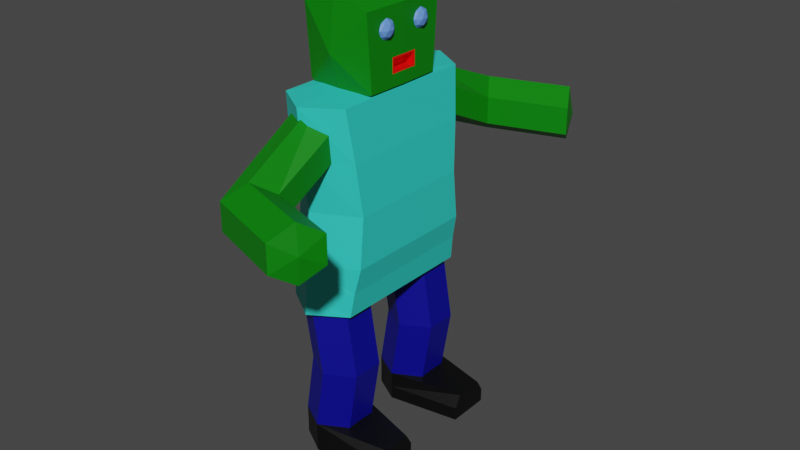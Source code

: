 # Source: enemy_1.blend  (saved by Blender 3.3.6; exported with 4.5.12 LTS)
import bpy
from mathutils import Matrix  # noqa: F401  (used for matrix-valued properties, if any)

bpy.ops.wm.read_factory_settings(use_empty=True)
scene = bpy.context.scene
scene.name = 'Scene'

# ---- collections
col_collection = bpy.data.collections.new('Collection'); scene.collection.children.link(col_collection)
col_legs = bpy.data.collections.new('legs'); scene.collection.children.link(col_legs)
col_torso_arms = bpy.data.collections.new('torso/arms'); scene.collection.children.link(col_torso_arms)

# ---- materials (node trees are filled in below, after node groups)
mat_material_001 = bpy.data.materials.new('Material.001')
mat_material_001.use_transparent_shadow = False
mat_material_004 = bpy.data.materials.new('Material.004')
mat_material_004.use_transparent_shadow = False
mat_material_009 = bpy.data.materials.new('Material.009')
mat_material_009.use_transparent_shadow = False
mat_material_010 = bpy.data.materials.new('Material.010')
mat_material_010.use_transparent_shadow = False
mat_material_005 = bpy.data.materials.new('Material.005')
mat_material_005.use_transparent_shadow = False
mat_material_006 = bpy.data.materials.new('Material.006')
mat_material_006.use_transparent_shadow = False
mat_material_007 = bpy.data.materials.new('Material.007')
mat_material_007.use_transparent_shadow = False
mat_material_008 = bpy.data.materials.new('Material.008')
mat_material_008.use_transparent_shadow = False
mat_material_003 = bpy.data.materials.new('Material.003')
mat_material_003.use_transparent_shadow = False
mat_material_011 = bpy.data.materials.new('Material.011')
mat_material_011.use_transparent_shadow = False

# ---- material node trees
mat_material_001.use_nodes = True; mat_material_001.node_tree.nodes.clear()
_N = mat_material_001.node_tree.nodes; _L = mat_material_001.node_tree.links
n0 = _N.new('ShaderNodeBsdfPrincipled'); n0.name = 'Principled BSDF'; n0.location = (10, 300)
n0.distribution = 'GGX'
n0.subsurface_method = 'RANDOM_WALK_SKIN'
n0.inputs[0].default_value = (0.0, 0.2159, 0.0, 1.0)
n0.inputs[3].default_value = 1.45
n0.inputs[27].default_value = (0.0, 0.0, 0.0, 1.0)
n0.inputs[28].default_value = 1.0
n1 = _N.new('ShaderNodeOutputMaterial'); n1.name = 'Material Output'; n1.location = (300, 300)
_L.new(n0.outputs[0], n1.inputs[0])
n1.is_active_output = True
mat_material_004.use_nodes = True; mat_material_004.node_tree.nodes.clear()
_N = mat_material_004.node_tree.nodes; _L = mat_material_004.node_tree.links
n0 = _N.new('ShaderNodeBsdfPrincipled'); n0.name = 'Principled BSDF'; n0.location = (10, 300)
n0.distribution = 'GGX'
n0.subsurface_method = 'RANDOM_WALK_SKIN'
n0.inputs[0].default_value = (1.0, 0.0, 0.0, 1.0)
n0.inputs[3].default_value = 1.45
n0.inputs[27].default_value = (0.0, 0.0, 0.0, 1.0)
n0.inputs[28].default_value = 1.0
n1 = _N.new('ShaderNodeOutputMaterial'); n1.name = 'Material Output'; n1.location = (300, 300)
_L.new(n0.outputs[0], n1.inputs[0])
n1.is_active_output = True
mat_material_009.use_nodes = True; mat_material_009.node_tree.nodes.clear()
_N = mat_material_009.node_tree.nodes; _L = mat_material_009.node_tree.links
n0 = _N.new('ShaderNodeBsdfPrincipled'); n0.name = 'Principled BSDF'; n0.location = (10, 300)
n0.distribution = 'GGX'
n0.subsurface_method = 'RANDOM_WALK_SKIN'
n0.inputs[0].default_value = (0.0, 0.0, 0.0, 1.0)
n0.inputs[3].default_value = 1.45
n0.inputs[27].default_value = (0.0, 0.0, 0.0, 1.0)
n0.inputs[28].default_value = 1.0
n1 = _N.new('ShaderNodeOutputMaterial'); n1.name = 'Material Output'; n1.location = (300, 300)
_L.new(n0.outputs[0], n1.inputs[0])
n1.is_active_output = True
mat_material_010.use_nodes = True; mat_material_010.node_tree.nodes.clear()
_N = mat_material_010.node_tree.nodes; _L = mat_material_010.node_tree.links
n0 = _N.new('ShaderNodeBsdfPrincipled'); n0.name = 'Principled BSDF'; n0.location = (10, 300)
n0.distribution = 'GGX'
n0.subsurface_method = 'RANDOM_WALK_SKIN'
n0.inputs[0].default_value = (0.0, 0.0, 0.0, 1.0)
n0.inputs[3].default_value = 1.45
n0.inputs[27].default_value = (0.0, 0.0, 0.0, 1.0)
n0.inputs[28].default_value = 1.0
n1 = _N.new('ShaderNodeOutputMaterial'); n1.name = 'Material Output'; n1.location = (300, 300)
_L.new(n0.outputs[0], n1.inputs[0])
n1.is_active_output = True
mat_material_005.use_nodes = True; mat_material_005.node_tree.nodes.clear()
_N = mat_material_005.node_tree.nodes; _L = mat_material_005.node_tree.links
n0 = _N.new('ShaderNodeBsdfPrincipled'); n0.name = 'Principled BSDF'; n0.location = (10, 300)
n0.distribution = 'GGX'
n0.subsurface_method = 'RANDOM_WALK_SKIN'
n0.inputs[0].default_value = (0.0, 0.0, 0.2582, 1.0)
n0.inputs[3].default_value = 1.45
n0.inputs[27].default_value = (0.0, 0.0, 0.0, 1.0)
n0.inputs[28].default_value = 1.0
n1 = _N.new('ShaderNodeOutputMaterial'); n1.name = 'Material Output'; n1.location = (300, 300)
_L.new(n0.outputs[0], n1.inputs[0])
n1.is_active_output = True
mat_material_006.use_nodes = True; mat_material_006.node_tree.nodes.clear()
_N = mat_material_006.node_tree.nodes; _L = mat_material_006.node_tree.links
n0 = _N.new('ShaderNodeBsdfPrincipled'); n0.name = 'Principled BSDF'; n0.location = (10, 300)
n0.distribution = 'GGX'
n0.subsurface_method = 'RANDOM_WALK_SKIN'
n0.inputs[0].default_value = (0.0, 0.0, 0.2582, 1.0)
n0.inputs[3].default_value = 1.45
n0.inputs[27].default_value = (0.0, 0.0, 0.0, 1.0)
n0.inputs[28].default_value = 1.0
n1 = _N.new('ShaderNodeOutputMaterial'); n1.name = 'Material Output'; n1.location = (300, 300)
_L.new(n0.outputs[0], n1.inputs[0])
n1.is_active_output = True
mat_material_007.use_nodes = True; mat_material_007.node_tree.nodes.clear()
_N = mat_material_007.node_tree.nodes; _L = mat_material_007.node_tree.links
n0 = _N.new('ShaderNodeBsdfPrincipled'); n0.name = 'Principled BSDF'; n0.location = (10, 300)
n0.distribution = 'GGX'
n0.subsurface_method = 'RANDOM_WALK_SKIN'
n0.inputs[0].default_value = (0.1274, 0.3005, 0.8469, 1.0)
n0.inputs[3].default_value = 1.45
n0.inputs[27].default_value = (0.0, 0.0, 0.0, 1.0)
n0.inputs[28].default_value = 1.0
n1 = _N.new('ShaderNodeOutputMaterial'); n1.name = 'Material Output'; n1.location = (300, 300)
_L.new(n0.outputs[0], n1.inputs[0])
n1.is_active_output = True
mat_material_008.use_nodes = True; mat_material_008.node_tree.nodes.clear()
_N = mat_material_008.node_tree.nodes; _L = mat_material_008.node_tree.links
n0 = _N.new('ShaderNodeBsdfPrincipled'); n0.name = 'Principled BSDF'; n0.location = (10, 300)
n0.distribution = 'GGX'
n0.subsurface_method = 'RANDOM_WALK_SKIN'
n0.inputs[0].default_value = (0.1274, 0.3005, 0.8469, 1.0)
n0.inputs[3].default_value = 1.45
n0.inputs[27].default_value = (0.0, 0.0, 0.0, 1.0)
n0.inputs[28].default_value = 1.0
n1 = _N.new('ShaderNodeOutputMaterial'); n1.name = 'Material Output'; n1.location = (300, 300)
_L.new(n0.outputs[0], n1.inputs[0])
n1.is_active_output = True
mat_material_003.use_nodes = True; mat_material_003.node_tree.nodes.clear()
_N = mat_material_003.node_tree.nodes; _L = mat_material_003.node_tree.links
n0 = _N.new('ShaderNodeBsdfPrincipled'); n0.name = 'Principled BSDF'; n0.location = (10, 300)
n0.distribution = 'GGX'
n0.subsurface_method = 'RANDOM_WALK_SKIN'
n0.inputs[0].default_value = (0.0, 0.2159, 0.0, 1.0)
n0.inputs[3].default_value = 1.45
n0.inputs[27].default_value = (0.0, 0.0, 0.0, 1.0)
n0.inputs[28].default_value = 1.0
n1 = _N.new('ShaderNodeOutputMaterial'); n1.name = 'Material Output'; n1.location = (300, 300)
_L.new(n0.outputs[0], n1.inputs[0])
n1.is_active_output = True
mat_material_011.use_nodes = True; mat_material_011.node_tree.nodes.clear()
_N = mat_material_011.node_tree.nodes; _L = mat_material_011.node_tree.links
n0 = _N.new('ShaderNodeBsdfPrincipled'); n0.name = 'Principled BSDF'; n0.location = (10, 300)
n0.distribution = 'GGX'
n0.subsurface_method = 'RANDOM_WALK_SKIN'
n0.inputs[0].default_value = (0.02956, 0.6654, 0.5776, 1.0)
n0.inputs[3].default_value = 1.45
n0.inputs[27].default_value = (0.0, 0.0, 0.0, 1.0)
n0.inputs[28].default_value = 1.0
n1 = _N.new('ShaderNodeOutputMaterial'); n1.name = 'Material Output'; n1.location = (300, 300)
_L.new(n0.outputs[0], n1.inputs[0])
n1.is_active_output = True

# ---- world
world_world = bpy.data.worlds.new('World'); scene.world = world_world
world_world.use_nodes = True; world_world.node_tree.nodes.clear()
_N = world_world.node_tree.nodes; _L = world_world.node_tree.links
n0 = _N.new('ShaderNodeOutputWorld'); n0.name = 'World Output'; n0.location = (300, 300)
n1 = _N.new('ShaderNodeBackground'); n1.name = 'Background'; n1.location = (10, 300)
n1.inputs[0].default_value = (0.05088, 0.05088, 0.05088, 1.0)
_L.new(n1.outputs[0], n0.inputs[0])
n0.is_active_output = True
world_world.color = (0.05088, 0.05088, 0.05088)
world_world.use_sun_shadow = False
world_world.sun_shadow_jitter_overblur = 0.0

# ---- meshes
me_sphere_007 = bpy.data.meshes.new('Sphere.007')
me_sphere_007.from_pydata([(0.0, 0.5518, -0.1495), (0.5301, 0.2686, 0.75), (0.75, 0.433, 2.636), (0.5301, 0.06861, 0.75), (0.75, 0.433, -0.1495), (0.5301, 0.2686, 1.75), (0.75, -0.5476, 2.815), (0.5301, 0.06861, 1.75), (0.75, -0.5476, -0.3321), (-1.49e-07, -0.7455, 2.815), (-1.49e-07, -0.7455, -0.3321), (0.0, 4.768e-07, -0.5994), (0.0, 4.768e-07, 3.012), (-0.75, -0.5476, 2.815), (-0.75, -0.5476, -0.3321), (-0.75, 0.433, 2.636), (-0.75, 0.433, -0.1495), (2.682e-07, 0.5518, 2.636), (0.7659, 0.433, 1.22), (0.7659, -0.5476, 1.22), (0.01593, -0.7455, 1.22), (-0.7341, -0.5476, 1.22), (-0.7341, 0.433, 1.22), (0.01593, 0.5518, 1.22), (0.7603, 0.2686, 1.75), (0.7659, 0.06861, 1.22), (0.7606, 0.06861, 1.75), (0.7659, 0.2686, 1.22), (0.7605, 0.06861, 0.75), (0.7605, 0.2686, 0.75)], [], [(11, 0, 4), (23, 17, 2, 18), (17, 12, 2), (11, 4, 8), (18, 2, 6, 19, 25, 26, 24, 27), (2, 12, 6), (11, 8, 10), (19, 6, 9, 20), (6, 12, 9), (11, 10, 14), (20, 9, 13, 21), (9, 12, 13), (11, 14, 16), (21, 13, 15, 22), (13, 12, 15), (11, 16, 0), (22, 15, 17, 23), (15, 12, 17), (16, 22, 23, 0), (14, 21, 22, 16), (10, 20, 21, 14), (8, 19, 20, 10), (25, 19, 8, 4, 18, 27, 29, 28), (0, 23, 18, 4), (1, 5, 7, 3), (26, 7, 5, 24), (29, 1, 3, 28), (24, 5, 1, 29, 27), (3, 7, 26, 25, 28)])
_uv = me_sphere_007.uv_layers.new(name='UVMap')
_uv.uv.foreach_set('vector', [0.5833, 0.0, 0.6667, 0.3333, 0.5, 0.3333, 0.6667, 0.5, 0.6667, 0.6667, 0.5, 0.6667, 0.5, 0.5, 0.6667, 0.6667, 0.5833, 1.0, 0.5, 0.6667, 0.4167, 0.0, 0.5, 0.3333, 0.3333, 0.3333, 0.5, 0.5, 0.5, 0.6667, 0.3333, 0.6667, 0.3333, 0.5, 0.4381, 0.5, 0.4381, 0.5597, 0.4721, 0.5611, 0.4721, 0.5, 0.5, 0.6667, 0.4167, 1.0, 0.3333, 0.6667, 0.25, 0.0, 0.3333, 0.3333, 0.1667, 0.3333, 0.3333, 0.5, 0.3333, 0.6667, 0.1667, 0.6667, 0.1667, 0.5, 0.3333, 0.6667, 0.25, 1.0, 0.1667, 0.6667, 0.08333, 0.0, 0.1667, 0.3333, 0.0, 0.3333, 0.1667, 0.5, 0.1667, 0.6667, 0.0, 0.6667, 0.0, 0.5, 0.1667, 0.6667, 0.08333, 1.0, 0.0, 0.6667, 0.9167, 0.0, 1.0, 0.3333, 0.8333, 0.3333, 1.0, 0.5, 1.0, 0.6667, 0.8333, 0.6667, 0.8333, 0.5, 1.0, 0.6667, 0.9167, 1.0, 0.8333, 0.6667, 0.75, 0.0, 0.8333, 0.3333, 0.6667, 0.3333, 0.8333, 0.5, 0.8333, 0.6667, 0.6667, 0.6667, 0.6667, 0.5, 0.8333, 0.6667, 0.75, 1.0, 0.6667, 0.6667, 0.8333, 0.3333, 0.8333, 0.5, 0.6667, 0.5, 0.6667, 0.3333, 1.0, 0.3333, 1.0, 0.5, 0.8333, 0.5, 0.8333, 0.3333, 0.1667, 0.3333, 0.1667, 0.5, 0.0, 0.5, 0.0, 0.3333, 0.3333, 0.3333, 0.3333, 0.5, 0.1667, 0.5, 0.1667, 0.3333, 0.4381, 0.5, 0.3333, 0.5, 0.3333, 0.3333, 0.5, 0.3333, 0.5, 0.5, 0.4721, 0.5, 0.4721, 0.4441, 0.4381, 0.4455, 0.6667, 0.3333, 0.6667, 0.5, 0.5, 0.5, 0.5, 0.3333, 0.375, 0.0, 0.375, 0.25, 0.625, 0.25, 0.625, 0.0, 0.375, 0.3401, 0.375, 0.25, 0.375, 0.25, 0.375, 0.3399, 0.375, 0.91, 0.375, 1.0, 0.375, 1.0, 0.375, 0.91, 0.2149, 0.5, 0.125, 0.75, 0.125, 0.75, 0.215, 0.5, 0.2171, 0.5, 0.875, 0.5, 0.875, 0.5, 0.7849, 0.5, 0.7829, 0.5, 0.785, 0.5])
me_sphere_007.materials.append(mat_material_001)
me_sphere_007.update()
me_cube = bpy.data.meshes.new('Cube')
me_cube.from_pydata([(-1.0, -1.0, -1.0), (-0.3531, -0.875, -0.7491), (-1.0, -1.0, 1.0), (-0.3531, -0.875, 0.7509), (-1.0, 1.0, -1.0), (-0.3531, 0.875, -0.7491), (-1.0, 1.0, 1.0), (-0.3531, 0.875, 0.7509), (1.0, -1.0, -1.0), (1.0, -1.0, 1.0), (1.0, 1.0, -1.0), (1.0, 1.0, 1.0), (1.0, 0.875, -0.7491), (1.0, 0.875, 0.7509), (1.0, -0.875, -0.7491), (1.0, -0.875, 0.7509)], [], [(0, 2, 6, 4), (4, 6, 11, 10), (13, 11, 9, 15), (9, 8, 10, 11, 13, 12, 14, 15), (8, 9, 2, 0), (4, 10, 8, 0), (11, 6, 2, 9), (1, 5, 7, 3), (13, 7, 5, 12), (14, 1, 3, 15), (5, 1, 14, 12), (3, 7, 13, 15)])
_uv = me_cube.uv_layers.new(name='UVMap')
_uv.uv.foreach_set('vector', [0.375, 0.0, 0.625, 0.0, 0.625, 0.25, 0.375, 0.25, 0.375, 0.25, 0.625, 0.25, 0.625, 0.5, 0.375, 0.5, 0.5939, 0.5156, 0.625, 0.5, 0.625, 0.75, 0.5939, 0.7344, 0.625, 0.75, 0.375, 0.75, 0.375, 0.5, 0.625, 0.5, 0.5939, 0.5156, 0.4064, 0.5156, 0.4064, 0.7344, 0.5939, 0.7344, 0.375, 0.75, 0.625, 0.75, 0.625, 1.0, 0.375, 1.0, 0.125, 0.5, 0.375, 0.5, 0.375, 0.75, 0.125, 0.75, 0.625, 0.5, 0.875, 0.5, 0.875, 0.75, 0.625, 0.75, 0.375, 0.0, 0.375, 0.25, 0.625, 0.25, 0.625, 0.0, 0.625, 0.4755, 0.625, 0.25, 0.375, 0.25, 0.375, 0.4755, 0.375, 0.7745, 0.375, 1.0, 0.625, 1.0, 0.625, 0.7745, 0.125, 0.5, 0.125, 0.75, 0.3505, 0.75, 0.3505, 0.5, 0.875, 0.75, 0.875, 0.5, 0.6495, 0.5, 0.6495, 0.75])
me_cube.materials.append(mat_material_004)
me_cube.update()
me_sphere_001 = bpy.data.meshes.new('Sphere.001')
me_sphere_001.from_pydata([(0.0, 0.866, 2.342), (2.007, 0.3512, 3.055), (2.007, 0.5402, 2.342), (2.007, -0.4429, 3.061), (2.007, -0.6377, 2.342), (-1.49e-07, -0.866, 3.163), (-1.49e-07, -0.866, 2.342), (0.0, 0.0, 2.243), (0.0, 0.0, 3.236), (-0.75, -0.433, 3.163), (-0.75, -0.433, 2.342), (-0.75, 0.433, 3.163), (-0.75, 0.433, 2.342), (2.682e-07, 0.866, 3.163), (2.012, 0.5402, 2.718), (2.012, -0.6377, 2.718), (0.005251, -0.866, 2.718), (-0.7447, -0.433, 2.718), (-0.7447, 0.433, 2.942), (0.005251, 0.866, 2.718)], [], [(7, 0, 2), (19, 13, 1, 14), (13, 8, 1), (7, 2, 4), (14, 1, 3, 15), (1, 8, 3), (7, 4, 6), (15, 3, 5, 16), (3, 8, 5), (7, 6, 10), (16, 5, 9, 17), (5, 8, 9), (7, 10, 12), (17, 9, 11, 18), (9, 8, 11), (7, 12, 0), (18, 11, 13, 19), (11, 8, 13), (12, 18, 19, 0), (10, 17, 18, 12), (6, 16, 17, 10), (4, 15, 16, 6), (2, 14, 15, 4), (0, 19, 14, 2)])
_uv = me_sphere_001.uv_layers.new(name='UVMap')
_uv.uv.foreach_set('vector', [0.5833, 0.0, 0.6667, 0.3333, 0.5, 0.3333, 0.6667, 0.5, 0.6667, 0.6667, 0.5, 0.6667, 0.5, 0.5, 0.6667, 0.6667, 0.5833, 1.0, 0.5, 0.6667, 0.4167, 0.0, 0.5, 0.3333, 0.3333, 0.3333, 0.5, 0.5, 0.5, 0.6667, 0.3333, 0.6667, 0.3333, 0.5, 0.5, 0.6667, 0.4167, 1.0, 0.3333, 0.6667, 0.25, 0.0, 0.3333, 0.3333, 0.1667, 0.3333, 0.3333, 0.5, 0.3333, 0.6667, 0.1667, 0.6667, 0.1667, 0.5, 0.3333, 0.6667, 0.25, 1.0, 0.1667, 0.6667, 0.08333, 0.0, 0.1667, 0.3333, 0.0, 0.3333, 0.1667, 0.5, 0.1667, 0.6667, 0.0, 0.6667, 0.0, 0.5, 0.1667, 0.6667, 0.08333, 1.0, 0.0, 0.6667, 0.9167, 0.0, 1.0, 0.3333, 0.8333, 0.3333, 1.0, 0.5, 1.0, 0.6667, 0.8333, 0.6667, 0.8333, 0.5, 1.0, 0.6667, 0.9167, 1.0, 0.8333, 0.6667, 0.75, 0.0, 0.8333, 0.3333, 0.6667, 0.3333, 0.8333, 0.5, 0.8333, 0.6667, 0.6667, 0.6667, 0.6667, 0.5, 0.8333, 0.6667, 0.75, 1.0, 0.6667, 0.6667, 0.8333, 0.3333, 0.8333, 0.5, 0.6667, 0.5, 0.6667, 0.3333, 1.0, 0.3333, 1.0, 0.5, 0.8333, 0.5, 0.8333, 0.3333, 0.1667, 0.3333, 0.1667, 0.5, 0.0, 0.5, 0.0, 0.3333, 0.3333, 0.3333, 0.3333, 0.5, 0.1667, 0.5, 0.1667, 0.3333, 0.5, 0.3333, 0.5, 0.5, 0.3333, 0.5, 0.3333, 0.3333, 0.6667, 0.3333, 0.6667, 0.5, 0.5, 0.5, 0.5, 0.3333])
me_sphere_001.materials.append(mat_material_009)
me_sphere_001.update()
me_sphere_003 = bpy.data.meshes.new('Sphere.003')
me_sphere_003.from_pydata([(0.0, 0.866, 2.342), (2.007, 0.3512, 3.055), (2.007, 0.5402, 2.342), (2.007, -0.4429, 3.061), (2.007, -0.6377, 2.342), (-1.49e-07, -0.866, 3.163), (-1.49e-07, -0.866, 2.342), (0.0, 0.0, 2.243), (0.0, 0.0, 3.236), (-0.75, -0.433, 3.163), (-0.75, -0.433, 2.342), (-0.75, 0.433, 3.163), (-0.75, 0.433, 2.342), (2.682e-07, 0.866, 3.163), (2.012, 0.5402, 2.718), (2.012, -0.6377, 2.718), (0.005251, -0.866, 2.718), (-0.7447, -0.433, 2.718), (-0.7447, 0.433, 2.942), (0.005251, 0.866, 2.718)], [], [(7, 0, 2), (19, 13, 1, 14), (13, 8, 1), (7, 2, 4), (14, 1, 3, 15), (1, 8, 3), (7, 4, 6), (15, 3, 5, 16), (3, 8, 5), (7, 6, 10), (16, 5, 9, 17), (5, 8, 9), (7, 10, 12), (17, 9, 11, 18), (9, 8, 11), (7, 12, 0), (18, 11, 13, 19), (11, 8, 13), (12, 18, 19, 0), (10, 17, 18, 12), (6, 16, 17, 10), (4, 15, 16, 6), (2, 14, 15, 4), (0, 19, 14, 2)])
_uv = me_sphere_003.uv_layers.new(name='UVMap')
_uv.uv.foreach_set('vector', [0.5833, 0.0, 0.6667, 0.3333, 0.5, 0.3333, 0.6667, 0.5, 0.6667, 0.6667, 0.5, 0.6667, 0.5, 0.5, 0.6667, 0.6667, 0.5833, 1.0, 0.5, 0.6667, 0.4167, 0.0, 0.5, 0.3333, 0.3333, 0.3333, 0.5, 0.5, 0.5, 0.6667, 0.3333, 0.6667, 0.3333, 0.5, 0.5, 0.6667, 0.4167, 1.0, 0.3333, 0.6667, 0.25, 0.0, 0.3333, 0.3333, 0.1667, 0.3333, 0.3333, 0.5, 0.3333, 0.6667, 0.1667, 0.6667, 0.1667, 0.5, 0.3333, 0.6667, 0.25, 1.0, 0.1667, 0.6667, 0.08333, 0.0, 0.1667, 0.3333, 0.0, 0.3333, 0.1667, 0.5, 0.1667, 0.6667, 0.0, 0.6667, 0.0, 0.5, 0.1667, 0.6667, 0.08333, 1.0, 0.0, 0.6667, 0.9167, 0.0, 1.0, 0.3333, 0.8333, 0.3333, 1.0, 0.5, 1.0, 0.6667, 0.8333, 0.6667, 0.8333, 0.5, 1.0, 0.6667, 0.9167, 1.0, 0.8333, 0.6667, 0.75, 0.0, 0.8333, 0.3333, 0.6667, 0.3333, 0.8333, 0.5, 0.8333, 0.6667, 0.6667, 0.6667, 0.6667, 0.5, 0.8333, 0.6667, 0.75, 1.0, 0.6667, 0.6667, 0.8333, 0.3333, 0.8333, 0.5, 0.6667, 0.5, 0.6667, 0.3333, 1.0, 0.3333, 1.0, 0.5, 0.8333, 0.5, 0.8333, 0.3333, 0.1667, 0.3333, 0.1667, 0.5, 0.0, 0.5, 0.0, 0.3333, 0.3333, 0.3333, 0.3333, 0.5, 0.1667, 0.5, 0.1667, 0.3333, 0.5, 0.3333, 0.5, 0.5, 0.3333, 0.5, 0.3333, 0.3333, 0.6667, 0.3333, 0.6667, 0.5, 0.5, 0.5, 0.5, 0.3333])
me_sphere_003.materials.append(mat_material_010)
me_sphere_003.update()
me_sphere = bpy.data.meshes.new('Sphere')
me_sphere.from_pydata([(0.0, 0.866, -0.5), (0.75, 0.433, 2.939), (0.75, 0.433, -0.5), (0.75, -0.433, 2.939), (0.75, -0.433, -0.5), (-1.49e-07, -0.866, 2.939), (-1.49e-07, -0.866, -0.5), (0.0, 0.0, -0.5994), (0.0, 0.0, 3.012), (-0.75, -0.433, 2.939), (-0.75, -0.433, -0.5), (-0.75, 0.433, 2.939), (-0.75, 0.433, -0.5), (2.682e-07, 0.866, 2.939), (1.036, 0.433, 1.22), (1.036, -0.433, 1.22), (0.2857, -0.866, 1.22), (-0.4643, -0.433, 1.22), (-0.4643, 0.433, 1.22), (0.2857, 0.866, 1.22)], [], [(7, 0, 2), (19, 13, 1, 14), (13, 8, 1), (7, 2, 4), (14, 1, 3, 15), (1, 8, 3), (7, 4, 6), (15, 3, 5, 16), (3, 8, 5), (7, 6, 10), (16, 5, 9, 17), (5, 8, 9), (7, 10, 12), (17, 9, 11, 18), (9, 8, 11), (7, 12, 0), (18, 11, 13, 19), (11, 8, 13), (12, 18, 19, 0), (10, 17, 18, 12), (6, 16, 17, 10), (4, 15, 16, 6), (2, 14, 15, 4), (0, 19, 14, 2)])
_uv = me_sphere.uv_layers.new(name='UVMap')
_uv.uv.foreach_set('vector', [0.5833, 0.0, 0.6667, 0.3333, 0.5, 0.3333, 0.6667, 0.5, 0.6667, 0.6667, 0.5, 0.6667, 0.5, 0.5, 0.6667, 0.6667, 0.5833, 1.0, 0.5, 0.6667, 0.4167, 0.0, 0.5, 0.3333, 0.3333, 0.3333, 0.5, 0.5, 0.5, 0.6667, 0.3333, 0.6667, 0.3333, 0.5, 0.5, 0.6667, 0.4167, 1.0, 0.3333, 0.6667, 0.25, 0.0, 0.3333, 0.3333, 0.1667, 0.3333, 0.3333, 0.5, 0.3333, 0.6667, 0.1667, 0.6667, 0.1667, 0.5, 0.3333, 0.6667, 0.25, 1.0, 0.1667, 0.6667, 0.08333, 0.0, 0.1667, 0.3333, 0.0, 0.3333, 0.1667, 0.5, 0.1667, 0.6667, 0.0, 0.6667, 0.0, 0.5, 0.1667, 0.6667, 0.08333, 1.0, 0.0, 0.6667, 0.9167, 0.0, 1.0, 0.3333, 0.8333, 0.3333, 1.0, 0.5, 1.0, 0.6667, 0.8333, 0.6667, 0.8333, 0.5, 1.0, 0.6667, 0.9167, 1.0, 0.8333, 0.6667, 0.75, 0.0, 0.8333, 0.3333, 0.6667, 0.3333, 0.8333, 0.5, 0.8333, 0.6667, 0.6667, 0.6667, 0.6667, 0.5, 0.8333, 0.6667, 0.75, 1.0, 0.6667, 0.6667, 0.8333, 0.3333, 0.8333, 0.5, 0.6667, 0.5, 0.6667, 0.3333, 1.0, 0.3333, 1.0, 0.5, 0.8333, 0.5, 0.8333, 0.3333, 0.1667, 0.3333, 0.1667, 0.5, 0.0, 0.5, 0.0, 0.3333, 0.3333, 0.3333, 0.3333, 0.5, 0.1667, 0.5, 0.1667, 0.3333, 0.5, 0.3333, 0.5, 0.5, 0.3333, 0.5, 0.3333, 0.3333, 0.6667, 0.3333, 0.6667, 0.5, 0.5, 0.5, 0.5, 0.3333])
me_sphere.materials.append(mat_material_005)
me_sphere.update()
me_sphere_002 = bpy.data.meshes.new('Sphere.002')
me_sphere_002.from_pydata([(0.0, 0.866, -0.5), (0.75, 0.433, 2.939), (0.75, 0.433, -0.5), (0.75, -0.433, 2.939), (0.75, -0.433, -0.5), (-1.49e-07, -0.866, 2.939), (-1.49e-07, -0.866, -0.5), (0.0, 0.0, -0.5994), (0.0, 0.0, 3.012), (-0.75, -0.433, 2.939), (-0.75, -0.433, -0.5), (-0.75, 0.433, 2.939), (-0.75, 0.433, -0.5), (2.682e-07, 0.866, 2.939), (1.036, 0.433, 1.22), (1.036, -0.433, 1.22), (0.2857, -0.866, 1.22), (-0.4643, -0.433, 1.22), (-0.4643, 0.433, 1.22), (0.2857, 0.866, 1.22)], [], [(7, 0, 2), (19, 13, 1, 14), (13, 8, 1), (7, 2, 4), (14, 1, 3, 15), (1, 8, 3), (7, 4, 6), (15, 3, 5, 16), (3, 8, 5), (7, 6, 10), (16, 5, 9, 17), (5, 8, 9), (7, 10, 12), (17, 9, 11, 18), (9, 8, 11), (7, 12, 0), (18, 11, 13, 19), (11, 8, 13), (12, 18, 19, 0), (10, 17, 18, 12), (6, 16, 17, 10), (4, 15, 16, 6), (2, 14, 15, 4), (0, 19, 14, 2)])
_uv = me_sphere_002.uv_layers.new(name='UVMap')
_uv.uv.foreach_set('vector', [0.5833, 0.0, 0.6667, 0.3333, 0.5, 0.3333, 0.6667, 0.5, 0.6667, 0.6667, 0.5, 0.6667, 0.5, 0.5, 0.6667, 0.6667, 0.5833, 1.0, 0.5, 0.6667, 0.4167, 0.0, 0.5, 0.3333, 0.3333, 0.3333, 0.5, 0.5, 0.5, 0.6667, 0.3333, 0.6667, 0.3333, 0.5, 0.5, 0.6667, 0.4167, 1.0, 0.3333, 0.6667, 0.25, 0.0, 0.3333, 0.3333, 0.1667, 0.3333, 0.3333, 0.5, 0.3333, 0.6667, 0.1667, 0.6667, 0.1667, 0.5, 0.3333, 0.6667, 0.25, 1.0, 0.1667, 0.6667, 0.08333, 0.0, 0.1667, 0.3333, 0.0, 0.3333, 0.1667, 0.5, 0.1667, 0.6667, 0.0, 0.6667, 0.0, 0.5, 0.1667, 0.6667, 0.08333, 1.0, 0.0, 0.6667, 0.9167, 0.0, 1.0, 0.3333, 0.8333, 0.3333, 1.0, 0.5, 1.0, 0.6667, 0.8333, 0.6667, 0.8333, 0.5, 1.0, 0.6667, 0.9167, 1.0, 0.8333, 0.6667, 0.75, 0.0, 0.8333, 0.3333, 0.6667, 0.3333, 0.8333, 0.5, 0.8333, 0.6667, 0.6667, 0.6667, 0.6667, 0.5, 0.8333, 0.6667, 0.75, 1.0, 0.6667, 0.6667, 0.8333, 0.3333, 0.8333, 0.5, 0.6667, 0.5, 0.6667, 0.3333, 1.0, 0.3333, 1.0, 0.5, 0.8333, 0.5, 0.8333, 0.3333, 0.1667, 0.3333, 0.1667, 0.5, 0.0, 0.5, 0.0, 0.3333, 0.3333, 0.3333, 0.3333, 0.5, 0.1667, 0.5, 0.1667, 0.3333, 0.5, 0.3333, 0.5, 0.5, 0.3333, 0.5, 0.3333, 0.3333, 0.6667, 0.3333, 0.6667, 0.5, 0.5, 0.5, 0.5, 0.3333])
me_sphere_002.materials.append(mat_material_006)
me_sphere_002.update()
me_icosphere = bpy.data.meshes.new('Icosphere')
me_icosphere.from_pydata([(0.0, 0.0, -1.0), (0.7236, -0.5257, -0.4472), (-0.2764, -0.8506, -0.4472), (-0.8944, 0.0, -0.4472), (-0.2764, 0.8506, -0.4472), (0.7236, 0.5257, -0.4472), (0.2764, -0.8506, 0.4472), (-0.7236, -0.5257, 0.4472), (-0.7236, 0.5257, 0.4472), (0.2764, 0.8506, 0.4472), (0.8944, 0.0, 0.4472), (0.0, 0.0, 1.0), (-0.1625, -0.5, -0.8507), (0.4253, -0.309, -0.8507), (0.2629, -0.809, -0.5257), (0.8506, 0.0, -0.5257), (0.4253, 0.309, -0.8507), (-0.5257, 0.0, -0.8507), (-0.6882, -0.5, -0.5257), (-0.1625, 0.5, -0.8507), (-0.6882, 0.5, -0.5257), (0.2629, 0.809, -0.5257), (0.9511, -0.309, 0.0), (0.9511, 0.309, 0.0), (0.0, -1.0, 0.0), (0.5878, -0.809, 0.0), (-0.9511, -0.309, 0.0), (-0.5878, -0.809, 0.0), (-0.5878, 0.809, 0.0), (-0.9511, 0.309, 0.0), (0.5878, 0.809, 0.0), (0.0, 1.0, 0.0), (0.6882, -0.5, 0.5257), (-0.2629, -0.809, 0.5257), (-0.8506, 0.0, 0.5257), (-0.2629, 0.809, 0.5257), (0.6882, 0.5, 0.5257), (0.1625, -0.5, 0.8507), (0.5257, 0.0, 0.8507), (-0.4253, -0.309, 0.8507), (-0.4253, 0.309, 0.8507), (0.1625, 0.5, 0.8507)], [], [(0, 13, 12), (1, 13, 15), (0, 12, 17), (0, 17, 19), (0, 19, 16), (1, 15, 22), (2, 14, 24), (3, 18, 26), (4, 20, 28), (5, 21, 30), (1, 22, 25), (2, 24, 27), (3, 26, 29), (4, 28, 31), (5, 30, 23), (6, 32, 37), (7, 33, 39), (8, 34, 40), (9, 35, 41), (10, 36, 38), (38, 41, 11), (38, 36, 41), (36, 9, 41), (41, 40, 11), (41, 35, 40), (35, 8, 40), (40, 39, 11), (40, 34, 39), (34, 7, 39), (39, 37, 11), (39, 33, 37), (33, 6, 37), (37, 38, 11), (37, 32, 38), (32, 10, 38), (23, 36, 10), (23, 30, 36), (30, 9, 36), (31, 35, 9), (31, 28, 35), (28, 8, 35), (29, 34, 8), (29, 26, 34), (26, 7, 34), (27, 33, 7), (27, 24, 33), (24, 6, 33), (25, 32, 6), (25, 22, 32), (22, 10, 32), (30, 31, 9), (30, 21, 31), (21, 4, 31), (28, 29, 8), (28, 20, 29), (20, 3, 29), (26, 27, 7), (26, 18, 27), (18, 2, 27), (24, 25, 6), (24, 14, 25), (14, 1, 25), (22, 23, 10), (22, 15, 23), (15, 5, 23), (16, 21, 5), (16, 19, 21), (19, 4, 21), (19, 20, 4), (19, 17, 20), (17, 3, 20), (17, 18, 3), (17, 12, 18), (12, 2, 18), (15, 16, 5), (15, 13, 16), (13, 0, 16), (12, 14, 2), (12, 13, 14), (13, 1, 14)])
_uv = me_icosphere.uv_layers.new(name='UVMap')
_uv.uv.foreach_set('vector', [0.1818, 0.0, 0.2273, 0.07873, 0.1364, 0.07873, 0.2727, 0.1575, 0.3182, 0.07873, 0.3636, 0.1575, 0.9091, 0.0, 0.9545, 0.07873, 0.8636, 0.07873, 0.7273, 0.0, 0.7727, 0.07873, 0.6818, 0.07873, 0.5455, 0.0, 0.5909, 0.07873, 0.5, 0.07873, 0.2727, 0.1575, 0.3636, 0.1575, 0.3182, 0.2362, 0.09091, 0.1575, 0.1818, 0.1575, 0.1364, 0.2362, 0.8182, 0.1575, 0.9091, 0.1575, 0.8636, 0.2362, 0.6364, 0.1575, 0.7273, 0.1575, 0.6818, 0.2362, 0.4545, 0.1575, 0.5455, 0.1575, 0.5, 0.2362, 0.2727, 0.1575, 0.3182, 0.2362, 0.2273, 0.2362, 0.09091, 0.1575, 0.1364, 0.2362, 0.04546, 0.2362, 0.8182, 0.1575, 0.8636, 0.2362, 0.7727, 0.2362, 0.6364, 0.1575, 0.6818, 0.2362, 0.5909, 0.2362, 0.4545, 0.1575, 0.5, 0.2362, 0.4091, 0.2362, 0.1818, 0.3149, 0.2727, 0.3149, 0.2273, 0.3937, 0.0, 0.3149, 0.09091, 0.3149, 0.04546, 0.3937, 0.7273, 0.3149, 0.8182, 0.3149, 0.7727, 0.3937, 0.5455, 0.3149, 0.6364, 0.3149, 0.5909, 0.3937, 0.3636, 0.3149, 0.4545, 0.3149, 0.4091, 0.3937, 0.4091, 0.3937, 0.5, 0.3937, 0.4545, 0.4724, 0.4091, 0.3937, 0.4545, 0.3149, 0.5, 0.3937, 0.4545, 0.3149, 0.5455, 0.3149, 0.5, 0.3937, 0.5909, 0.3937, 0.6818, 0.3937, 0.6364, 0.4724, 0.5909, 0.3937, 0.6364, 0.3149, 0.6818, 0.3937, 0.6364, 0.3149, 0.7273, 0.3149, 0.6818, 0.3937, 0.7727, 0.3937, 0.8636, 0.3937, 0.8182, 0.4724, 0.7727, 0.3937, 0.8182, 0.3149, 0.8636, 0.3937, 0.8182, 0.3149, 0.9091, 0.3149, 0.8636, 0.3937, 0.04546, 0.3937, 0.1364, 0.3937, 0.09091, 0.4724, 0.04546, 0.3937, 0.09091, 0.3149, 0.1364, 0.3937, 0.09091, 0.3149, 0.1818, 0.3149, 0.1364, 0.3937, 0.2273, 0.3937, 0.3182, 0.3937, 0.2727, 0.4724, 0.2273, 0.3937, 0.2727, 0.3149, 0.3182, 0.3937, 0.2727, 0.3149, 0.3636, 0.3149, 0.3182, 0.3937, 0.4091, 0.2362, 0.4545, 0.3149, 0.3636, 0.3149, 0.4091, 0.2362, 0.5, 0.2362, 0.4545, 0.3149, 0.5, 0.2362, 0.5455, 0.3149, 0.4545, 0.3149, 0.5909, 0.2362, 0.6364, 0.3149, 0.5455, 0.3149, 0.5909, 0.2362, 0.6818, 0.2362, 0.6364, 0.3149, 0.6818, 0.2362, 0.7273, 0.3149, 0.6364, 0.3149, 0.7727, 0.2362, 0.8182, 0.3149, 0.7273, 0.3149, 0.7727, 0.2362, 0.8636, 0.2362, 0.8182, 0.3149, 0.8636, 0.2362, 0.9091, 0.3149, 0.8182, 0.3149, 0.04546, 0.2362, 0.09091, 0.3149, 0.0, 0.3149, 0.04546, 0.2362, 0.1364, 0.2362, 0.09091, 0.3149, 0.1364, 0.2362, 0.1818, 0.3149, 0.09091, 0.3149, 0.2273, 0.2362, 0.2727, 0.3149, 0.1818, 0.3149, 0.2273, 0.2362, 0.3182, 0.2362, 0.2727, 0.3149, 0.3182, 0.2362, 0.3636, 0.3149, 0.2727, 0.3149, 0.5, 0.2362, 0.5909, 0.2362, 0.5455, 0.3149, 0.5, 0.2362, 0.5455, 0.1575, 0.5909, 0.2362, 0.5455, 0.1575, 0.6364, 0.1575, 0.5909, 0.2362, 0.6818, 0.2362, 0.7727, 0.2362, 0.7273, 0.3149, 0.6818, 0.2362, 0.7273, 0.1575, 0.7727, 0.2362, 0.7273, 0.1575, 0.8182, 0.1575, 0.7727, 0.2362, 0.8636, 0.2362, 0.9545, 0.2362, 0.9091, 0.3149, 0.8636, 0.2362, 0.9091, 0.1575, 0.9545, 0.2362, 0.9091, 0.1575, 1.0, 0.1575, 0.9545, 0.2362, 0.1364, 0.2362, 0.2273, 0.2362, 0.1818, 0.3149, 0.1364, 0.2362, 0.1818, 0.1575, 0.2273, 0.2362, 0.1818, 0.1575, 0.2727, 0.1575, 0.2273, 0.2362, 0.3182, 0.2362, 0.4091, 0.2362, 0.3636, 0.3149, 0.3182, 0.2362, 0.3636, 0.1575, 0.4091, 0.2362, 0.3636, 0.1575, 0.4545, 0.1575, 0.4091, 0.2362, 0.5, 0.07873, 0.5455, 0.1575, 0.4545, 0.1575, 0.5, 0.07873, 0.5909, 0.07873, 0.5455, 0.1575, 0.5909, 0.07873, 0.6364, 0.1575, 0.5455, 0.1575, 0.6818, 0.07873, 0.7273, 0.1575, 0.6364, 0.1575, 0.6818, 0.07873, 0.7727, 0.07873, 0.7273, 0.1575, 0.7727, 0.07873, 0.8182, 0.1575, 0.7273, 0.1575, 0.8636, 0.07873, 0.9091, 0.1575, 0.8182, 0.1575, 0.8636, 0.07873, 0.9545, 0.07873, 0.9091, 0.1575, 0.9545, 0.07873, 1.0, 0.1575, 0.9091, 0.1575, 0.3636, 0.1575, 0.4091, 0.07873, 0.4545, 0.1575, 0.3636, 0.1575, 0.3182, 0.07873, 0.4091, 0.07873, 0.3182, 0.07873, 0.3636, 0.0, 0.4091, 0.07873, 0.1364, 0.07873, 0.1818, 0.1575, 0.09091, 0.1575, 0.1364, 0.07873, 0.2273, 0.07873, 0.1818, 0.1575, 0.2273, 0.07873, 0.2727, 0.1575, 0.1818, 0.1575])
me_icosphere.materials.append(mat_material_007)
me_icosphere.update()
me_icosphere_001 = bpy.data.meshes.new('Icosphere.001')
me_icosphere_001.from_pydata([(0.0, 0.0, -1.0), (0.7236, -0.5257, -0.4472), (-0.2764, -0.8506, -0.4472), (-0.8944, 0.0, -0.4472), (-0.2764, 0.8506, -0.4472), (0.7236, 0.5257, -0.4472), (0.2764, -0.8506, 0.4472), (-0.7236, -0.5257, 0.4472), (-0.7236, 0.5257, 0.4472), (0.2764, 0.8506, 0.4472), (0.8944, 0.0, 0.4472), (0.0, 0.0, 1.0), (-0.1625, -0.5, -0.8507), (0.4253, -0.309, -0.8507), (0.2629, -0.809, -0.5257), (0.8506, 0.0, -0.5257), (0.4253, 0.309, -0.8507), (-0.5257, 0.0, -0.8507), (-0.6882, -0.5, -0.5257), (-0.1625, 0.5, -0.8507), (-0.6882, 0.5, -0.5257), (0.2629, 0.809, -0.5257), (0.9511, -0.309, 0.0), (0.9511, 0.309, 0.0), (0.0, -1.0, 0.0), (0.5878, -0.809, 0.0), (-0.9511, -0.309, 0.0), (-0.5878, -0.809, 0.0), (-0.5878, 0.809, 0.0), (-0.9511, 0.309, 0.0), (0.5878, 0.809, 0.0), (0.0, 1.0, 0.0), (0.6882, -0.5, 0.5257), (-0.2629, -0.809, 0.5257), (-0.8506, 0.0, 0.5257), (-0.2629, 0.809, 0.5257), (0.6882, 0.5, 0.5257), (0.1625, -0.5, 0.8507), (0.5257, 0.0, 0.8507), (-0.4253, -0.309, 0.8507), (-0.4253, 0.309, 0.8507), (0.1625, 0.5, 0.8507)], [], [(0, 13, 12), (1, 13, 15), (0, 12, 17), (0, 17, 19), (0, 19, 16), (1, 15, 22), (2, 14, 24), (3, 18, 26), (4, 20, 28), (5, 21, 30), (1, 22, 25), (2, 24, 27), (3, 26, 29), (4, 28, 31), (5, 30, 23), (6, 32, 37), (7, 33, 39), (8, 34, 40), (9, 35, 41), (10, 36, 38), (38, 41, 11), (38, 36, 41), (36, 9, 41), (41, 40, 11), (41, 35, 40), (35, 8, 40), (40, 39, 11), (40, 34, 39), (34, 7, 39), (39, 37, 11), (39, 33, 37), (33, 6, 37), (37, 38, 11), (37, 32, 38), (32, 10, 38), (23, 36, 10), (23, 30, 36), (30, 9, 36), (31, 35, 9), (31, 28, 35), (28, 8, 35), (29, 34, 8), (29, 26, 34), (26, 7, 34), (27, 33, 7), (27, 24, 33), (24, 6, 33), (25, 32, 6), (25, 22, 32), (22, 10, 32), (30, 31, 9), (30, 21, 31), (21, 4, 31), (28, 29, 8), (28, 20, 29), (20, 3, 29), (26, 27, 7), (26, 18, 27), (18, 2, 27), (24, 25, 6), (24, 14, 25), (14, 1, 25), (22, 23, 10), (22, 15, 23), (15, 5, 23), (16, 21, 5), (16, 19, 21), (19, 4, 21), (19, 20, 4), (19, 17, 20), (17, 3, 20), (17, 18, 3), (17, 12, 18), (12, 2, 18), (15, 16, 5), (15, 13, 16), (13, 0, 16), (12, 14, 2), (12, 13, 14), (13, 1, 14)])
_uv = me_icosphere_001.uv_layers.new(name='UVMap')
_uv.uv.foreach_set('vector', [0.1818, 0.0, 0.2273, 0.07873, 0.1364, 0.07873, 0.2727, 0.1575, 0.3182, 0.07873, 0.3636, 0.1575, 0.9091, 0.0, 0.9545, 0.07873, 0.8636, 0.07873, 0.7273, 0.0, 0.7727, 0.07873, 0.6818, 0.07873, 0.5455, 0.0, 0.5909, 0.07873, 0.5, 0.07873, 0.2727, 0.1575, 0.3636, 0.1575, 0.3182, 0.2362, 0.09091, 0.1575, 0.1818, 0.1575, 0.1364, 0.2362, 0.8182, 0.1575, 0.9091, 0.1575, 0.8636, 0.2362, 0.6364, 0.1575, 0.7273, 0.1575, 0.6818, 0.2362, 0.4545, 0.1575, 0.5455, 0.1575, 0.5, 0.2362, 0.2727, 0.1575, 0.3182, 0.2362, 0.2273, 0.2362, 0.09091, 0.1575, 0.1364, 0.2362, 0.04546, 0.2362, 0.8182, 0.1575, 0.8636, 0.2362, 0.7727, 0.2362, 0.6364, 0.1575, 0.6818, 0.2362, 0.5909, 0.2362, 0.4545, 0.1575, 0.5, 0.2362, 0.4091, 0.2362, 0.1818, 0.3149, 0.2727, 0.3149, 0.2273, 0.3937, 0.0, 0.3149, 0.09091, 0.3149, 0.04546, 0.3937, 0.7273, 0.3149, 0.8182, 0.3149, 0.7727, 0.3937, 0.5455, 0.3149, 0.6364, 0.3149, 0.5909, 0.3937, 0.3636, 0.3149, 0.4545, 0.3149, 0.4091, 0.3937, 0.4091, 0.3937, 0.5, 0.3937, 0.4545, 0.4724, 0.4091, 0.3937, 0.4545, 0.3149, 0.5, 0.3937, 0.4545, 0.3149, 0.5455, 0.3149, 0.5, 0.3937, 0.5909, 0.3937, 0.6818, 0.3937, 0.6364, 0.4724, 0.5909, 0.3937, 0.6364, 0.3149, 0.6818, 0.3937, 0.6364, 0.3149, 0.7273, 0.3149, 0.6818, 0.3937, 0.7727, 0.3937, 0.8636, 0.3937, 0.8182, 0.4724, 0.7727, 0.3937, 0.8182, 0.3149, 0.8636, 0.3937, 0.8182, 0.3149, 0.9091, 0.3149, 0.8636, 0.3937, 0.04546, 0.3937, 0.1364, 0.3937, 0.09091, 0.4724, 0.04546, 0.3937, 0.09091, 0.3149, 0.1364, 0.3937, 0.09091, 0.3149, 0.1818, 0.3149, 0.1364, 0.3937, 0.2273, 0.3937, 0.3182, 0.3937, 0.2727, 0.4724, 0.2273, 0.3937, 0.2727, 0.3149, 0.3182, 0.3937, 0.2727, 0.3149, 0.3636, 0.3149, 0.3182, 0.3937, 0.4091, 0.2362, 0.4545, 0.3149, 0.3636, 0.3149, 0.4091, 0.2362, 0.5, 0.2362, 0.4545, 0.3149, 0.5, 0.2362, 0.5455, 0.3149, 0.4545, 0.3149, 0.5909, 0.2362, 0.6364, 0.3149, 0.5455, 0.3149, 0.5909, 0.2362, 0.6818, 0.2362, 0.6364, 0.3149, 0.6818, 0.2362, 0.7273, 0.3149, 0.6364, 0.3149, 0.7727, 0.2362, 0.8182, 0.3149, 0.7273, 0.3149, 0.7727, 0.2362, 0.8636, 0.2362, 0.8182, 0.3149, 0.8636, 0.2362, 0.9091, 0.3149, 0.8182, 0.3149, 0.04546, 0.2362, 0.09091, 0.3149, 0.0, 0.3149, 0.04546, 0.2362, 0.1364, 0.2362, 0.09091, 0.3149, 0.1364, 0.2362, 0.1818, 0.3149, 0.09091, 0.3149, 0.2273, 0.2362, 0.2727, 0.3149, 0.1818, 0.3149, 0.2273, 0.2362, 0.3182, 0.2362, 0.2727, 0.3149, 0.3182, 0.2362, 0.3636, 0.3149, 0.2727, 0.3149, 0.5, 0.2362, 0.5909, 0.2362, 0.5455, 0.3149, 0.5, 0.2362, 0.5455, 0.1575, 0.5909, 0.2362, 0.5455, 0.1575, 0.6364, 0.1575, 0.5909, 0.2362, 0.6818, 0.2362, 0.7727, 0.2362, 0.7273, 0.3149, 0.6818, 0.2362, 0.7273, 0.1575, 0.7727, 0.2362, 0.7273, 0.1575, 0.8182, 0.1575, 0.7727, 0.2362, 0.8636, 0.2362, 0.9545, 0.2362, 0.9091, 0.3149, 0.8636, 0.2362, 0.9091, 0.1575, 0.9545, 0.2362, 0.9091, 0.1575, 1.0, 0.1575, 0.9545, 0.2362, 0.1364, 0.2362, 0.2273, 0.2362, 0.1818, 0.3149, 0.1364, 0.2362, 0.1818, 0.1575, 0.2273, 0.2362, 0.1818, 0.1575, 0.2727, 0.1575, 0.2273, 0.2362, 0.3182, 0.2362, 0.4091, 0.2362, 0.3636, 0.3149, 0.3182, 0.2362, 0.3636, 0.1575, 0.4091, 0.2362, 0.3636, 0.1575, 0.4545, 0.1575, 0.4091, 0.2362, 0.5, 0.07873, 0.5455, 0.1575, 0.4545, 0.1575, 0.5, 0.07873, 0.5909, 0.07873, 0.5455, 0.1575, 0.5909, 0.07873, 0.6364, 0.1575, 0.5455, 0.1575, 0.6818, 0.07873, 0.7273, 0.1575, 0.6364, 0.1575, 0.6818, 0.07873, 0.7727, 0.07873, 0.7273, 0.1575, 0.7727, 0.07873, 0.8182, 0.1575, 0.7273, 0.1575, 0.8636, 0.07873, 0.9091, 0.1575, 0.8182, 0.1575, 0.8636, 0.07873, 0.9545, 0.07873, 0.9091, 0.1575, 0.9545, 0.07873, 1.0, 0.1575, 0.9091, 0.1575, 0.3636, 0.1575, 0.4091, 0.07873, 0.4545, 0.1575, 0.3636, 0.1575, 0.3182, 0.07873, 0.4091, 0.07873, 0.3182, 0.07873, 0.3636, 0.0, 0.4091, 0.07873, 0.1364, 0.07873, 0.1818, 0.1575, 0.09091, 0.1575, 0.1364, 0.07873, 0.2273, 0.07873, 0.1818, 0.1575, 0.2273, 0.07873, 0.2727, 0.1575, 0.1818, 0.1575])
me_icosphere_001.materials.append(mat_material_008)
me_icosphere_001.update()
me_sphere_005 = bpy.data.meshes.new('Sphere.005')
me_sphere_005.from_pydata([(2.817, 2.162, 0.5432), (0.6726, 0.433, 3.351), (3.186, 1.729, 0.9874), (0.6726, -0.433, 3.351), (3.186, 0.8631, 0.9874), (-0.03215, -0.866, 3.176), (2.817, 0.4301, 0.5432), (2.945, 1.296, 0.4944), (-0.0686, 3.367e-08, 3.244), (-0.7369, -0.433, 3.002), (2.449, 0.8631, 0.09895), (-0.7369, 0.433, 3.002), (2.449, 1.729, 0.09895), (-0.03215, 0.866, 3.176), (0.7814, 1.729, 1.515), (0.7814, 0.8631, 1.515), (0.3512, 0.4301, 1.097), (-0.07895, 0.8631, 0.6791), (-0.07894, 1.729, 0.6791), (0.3512, 2.162, 1.097)], [], [(7, 0, 2), (19, 13, 1, 14), (13, 8, 1), (7, 2, 4), (14, 1, 3, 15), (1, 8, 3), (7, 4, 6), (15, 3, 5, 16), (3, 8, 5), (7, 6, 10), (16, 5, 9, 17), (5, 8, 9), (7, 10, 12), (17, 9, 11, 18), (9, 8, 11), (7, 12, 0), (18, 11, 13, 19), (11, 8, 13), (12, 18, 19, 0), (10, 17, 18, 12), (6, 16, 17, 10), (4, 15, 16, 6), (2, 14, 15, 4), (0, 19, 14, 2)])
_uv = me_sphere_005.uv_layers.new(name='UVMap')
_uv.uv.foreach_set('vector', [0.5833, 0.0, 0.6667, 0.3333, 0.5, 0.3333, 0.6667, 0.5, 0.6667, 0.6667, 0.5, 0.6667, 0.5, 0.5, 0.6667, 0.6667, 0.5833, 1.0, 0.5, 0.6667, 0.4167, 0.0, 0.5, 0.3333, 0.3333, 0.3333, 0.5, 0.5, 0.5, 0.6667, 0.3333, 0.6667, 0.3333, 0.5, 0.5, 0.6667, 0.4167, 1.0, 0.3333, 0.6667, 0.25, 0.0, 0.3333, 0.3333, 0.1667, 0.3333, 0.3333, 0.5, 0.3333, 0.6667, 0.1667, 0.6667, 0.1667, 0.5, 0.3333, 0.6667, 0.25, 1.0, 0.1667, 0.6667, 0.08333, 0.0, 0.1667, 0.3333, 0.0, 0.3333, 0.1667, 0.5, 0.1667, 0.6667, 0.0, 0.6667, 0.0, 0.5, 0.1667, 0.6667, 0.08333, 1.0, 0.0, 0.6667, 0.9167, 0.0, 1.0, 0.3333, 0.8333, 0.3333, 1.0, 0.5, 1.0, 0.6667, 0.8333, 0.6667, 0.8333, 0.5, 1.0, 0.6667, 0.9167, 1.0, 0.8333, 0.6667, 0.75, 0.0, 0.8333, 0.3333, 0.6667, 0.3333, 0.8333, 0.5, 0.8333, 0.6667, 0.6667, 0.6667, 0.6667, 0.5, 0.8333, 0.6667, 0.75, 1.0, 0.6667, 0.6667, 0.8333, 0.3333, 0.8333, 0.5, 0.6667, 0.5, 0.6667, 0.3333, 1.0, 0.3333, 1.0, 0.5, 0.8333, 0.5, 0.8333, 0.3333, 0.1667, 0.3333, 0.1667, 0.5, 0.0, 0.5, 0.0, 0.3333, 0.3333, 0.3333, 0.3333, 0.5, 0.1667, 0.5, 0.1667, 0.3333, 0.5, 0.3333, 0.5, 0.5, 0.3333, 0.5, 0.3333, 0.3333, 0.6667, 0.3333, 0.6667, 0.5, 0.5, 0.5, 0.5, 0.3333])
me_sphere_005.materials.append(mat_material_003)
me_sphere_005.update()
me_sphere_004 = bpy.data.meshes.new('Sphere.004')
me_sphere_004.from_pydata([(0.0, 0.866, -0.5), (0.75, 0.6687, 4.907), (0.75, 0.6687, -0.5), (0.75, -0.6679, 4.907), (0.75, -0.6679, -0.5), (-1.49e-07, -0.866, 4.907), (-1.49e-07, -0.866, -0.5), (0.0, 0.0, -0.6442), (0.0, 0.0, 4.997), (-0.75, -0.6641, 4.907), (-0.75, -0.6641, -0.5), (-0.75, 0.6671, 4.907), (-0.75, 0.6671, -0.5), (2.682e-07, 0.866, 4.907), (0.9489, 0.5712, 2.204), (0.9489, -0.5826, 2.204), (-1.49e-07, -0.7808, 2.204), (-0.6864, -0.5788, 2.204), (-0.6864, 0.5697, 2.204), (1.341e-07, 0.7685, 2.204), (0.87, 0.62, 3.556), (0.87, -0.6253, 3.556), (-1.49e-07, -0.8234, 3.556), (-0.7966, -0.6214, 3.556), (-0.7966, 0.6184, 3.556), (2.012e-07, 0.8173, 3.556), (0.9489, 0.62, 0.8518), (0.9489, -0.6253, 0.8518), (-1.49e-07, -0.8234, 0.8518), (-0.7024, -0.6214, 0.8518), (-0.7024, 0.6184, 0.8518), (6.706e-08, 0.8173, 0.8518), (0.8289, 0.6443, 0.1759), (0.8289, -0.6466, 0.1759), (-1.49e-07, -0.8447, 0.1759), (-0.75, -0.6428, 0.1759), (-0.75, 0.6428, 0.1759), (3.353e-08, 0.8417, 0.1759)], [], [(7, 0, 2), (25, 13, 1, 20), (13, 8, 1), (7, 2, 4), (20, 1, 3, 21), (1, 8, 3), (7, 4, 6), (21, 3, 5, 22), (3, 8, 5), (7, 6, 10), (22, 5, 9, 23), (5, 8, 9), (7, 10, 12), (23, 9, 11, 24), (9, 8, 11), (7, 12, 0), (24, 11, 13, 25), (11, 8, 13), (30, 18, 19, 31), (29, 17, 18, 30), (28, 16, 17, 29), (27, 15, 16, 28), (26, 14, 15, 27), (31, 19, 14, 26), (18, 24, 25, 19), (17, 23, 24, 18), (16, 22, 23, 17), (15, 21, 22, 16), (14, 20, 21, 15), (19, 25, 20, 14), (37, 31, 26, 32), (32, 26, 27, 33), (33, 27, 28, 34), (34, 28, 29, 35), (35, 29, 30, 36), (36, 30, 31, 37), (12, 36, 37, 0), (10, 35, 36, 12), (6, 34, 35, 10), (4, 33, 34, 6), (2, 32, 33, 4), (0, 37, 32, 2)])
_uv = me_sphere_004.uv_layers.new(name='UVMap')
_uv.uv.foreach_set('vector', [0.5833, 0.0, 0.6667, 0.3333, 0.5, 0.3333, 0.6667, 0.5833, 0.6667, 0.6667, 0.5, 0.6667, 0.5, 0.5833, 0.6667, 0.6667, 0.5833, 1.0, 0.5, 0.6667, 0.4167, 0.0, 0.5, 0.3333, 0.3333, 0.3333, 0.5, 0.5833, 0.5, 0.6667, 0.3333, 0.6667, 0.3333, 0.5833, 0.5, 0.6667, 0.4167, 1.0, 0.3333, 0.6667, 0.25, 0.0, 0.3333, 0.3333, 0.1667, 0.3333, 0.3333, 0.5833, 0.3333, 0.6667, 0.1667, 0.6667, 0.1667, 0.5833, 0.3333, 0.6667, 0.25, 1.0, 0.1667, 0.6667, 0.08333, 0.0, 0.1667, 0.3333, 0.0, 0.3333, 0.1667, 0.5833, 0.1667, 0.6667, 0.0, 0.6667, 0.0, 0.5833, 0.1667, 0.6667, 0.08333, 1.0, 0.0, 0.6667, 0.9167, 0.0, 1.0, 0.3333, 0.8333, 0.3333, 1.0, 0.5833, 1.0, 0.6667, 0.8333, 0.6667, 0.8333, 0.5833, 1.0, 0.6667, 0.9167, 1.0, 0.8333, 0.6667, 0.75, 0.0, 0.8333, 0.3333, 0.6667, 0.3333, 0.8333, 0.5833, 0.8333, 0.6667, 0.6667, 0.6667, 0.6667, 0.5833, 0.8333, 0.6667, 0.75, 1.0, 0.6667, 0.6667, 0.8333, 0.4167, 0.8333, 0.5, 0.6667, 0.5, 0.6667, 0.4167, 1.0, 0.4167, 1.0, 0.5, 0.8333, 0.5, 0.8333, 0.4167, 0.1667, 0.4167, 0.1667, 0.5, 0.0, 0.5, 0.0, 0.4167, 0.3333, 0.4167, 0.3333, 0.5, 0.1667, 0.5, 0.1667, 0.4167, 0.5, 0.4167, 0.5, 0.5, 0.3333, 0.5, 0.3333, 0.4167, 0.6667, 0.4167, 0.6667, 0.5, 0.5, 0.5, 0.5, 0.4167, 0.8333, 0.5, 0.8333, 0.5833, 0.6667, 0.5833, 0.6667, 0.5, 1.0, 0.5, 1.0, 0.5833, 0.8333, 0.5833, 0.8333, 0.5, 0.1667, 0.5, 0.1667, 0.5833, 0.0, 0.5833, 0.0, 0.5, 0.3333, 0.5, 0.3333, 0.5833, 0.1667, 0.5833, 0.1667, 0.5, 0.5, 0.5, 0.5, 0.5833, 0.3333, 0.5833, 0.3333, 0.5, 0.6667, 0.5, 0.6667, 0.5833, 0.5, 0.5833, 0.5, 0.5, 0.6667, 0.375, 0.6667, 0.4167, 0.5, 0.4167, 0.5, 0.375, 0.5, 0.375, 0.5, 0.4167, 0.3333, 0.4167, 0.3333, 0.375, 0.3333, 0.375, 0.3333, 0.4167, 0.1667, 0.4167, 0.1667, 0.375, 0.1667, 0.375, 0.1667, 0.4167, 0.0, 0.4167, 0.0, 0.375, 1.0, 0.375, 1.0, 0.4167, 0.8333, 0.4167, 0.8333, 0.375, 0.8333, 0.375, 0.8333, 0.4167, 0.6667, 0.4167, 0.6667, 0.375, 0.8333, 0.3333, 0.8333, 0.375, 0.6667, 0.375, 0.6667, 0.3333, 1.0, 0.3333, 1.0, 0.375, 0.8333, 0.375, 0.8333, 0.3333, 0.1667, 0.3333, 0.1667, 0.375, 0.0, 0.375, 0.0, 0.3333, 0.3333, 0.3333, 0.3333, 0.375, 0.1667, 0.375, 0.1667, 0.3333, 0.5, 0.3333, 0.5, 0.375, 0.3333, 0.375, 0.3333, 0.3333, 0.6667, 0.3333, 0.6667, 0.375, 0.5, 0.375, 0.5, 0.3333])
me_sphere_004.materials.append(mat_material_011)
me_sphere_004.update()
me_sphere_008 = bpy.data.meshes.new('Sphere.008')
me_sphere_008.from_pydata([(2.817, 2.162, 0.5834), (0.6726, 0.433, 3.391), (3.186, 1.729, 1.028), (0.6726, -0.433, 3.391), (3.186, 0.8631, 1.028), (-0.03215, -0.866, 3.216), (2.817, 0.4301, 0.5834), (2.945, 1.296, 0.5346), (-0.0686, 3.109e-08, 3.285), (-0.7369, -0.433, 3.042), (2.449, 0.8631, 0.1391), (-0.7369, 0.433, 3.042), (2.449, 1.729, 0.1391), (-0.03215, 0.866, 3.216), (0.7814, 1.729, 1.555), (0.7814, 0.8631, 1.555), (0.3512, 0.4301, 1.137), (-0.07895, 0.8631, 0.7193), (-0.07894, 1.729, 0.7193), (0.3512, 2.162, 1.137)], [], [(7, 0, 2), (19, 13, 1, 14), (13, 8, 1), (7, 2, 4), (14, 1, 3, 15), (1, 8, 3), (7, 4, 6), (15, 3, 5, 16), (3, 8, 5), (7, 6, 10), (16, 5, 9, 17), (5, 8, 9), (7, 10, 12), (17, 9, 11, 18), (9, 8, 11), (7, 12, 0), (18, 11, 13, 19), (11, 8, 13), (12, 18, 19, 0), (10, 17, 18, 12), (6, 16, 17, 10), (4, 15, 16, 6), (2, 14, 15, 4), (0, 19, 14, 2)])
_uv = me_sphere_008.uv_layers.new(name='UVMap')
_uv.uv.foreach_set('vector', [0.5833, 0.0, 0.6667, 0.3333, 0.5, 0.3333, 0.6667, 0.5, 0.6667, 0.6667, 0.5, 0.6667, 0.5, 0.5, 0.6667, 0.6667, 0.5833, 1.0, 0.5, 0.6667, 0.4167, 0.0, 0.5, 0.3333, 0.3333, 0.3333, 0.5, 0.5, 0.5, 0.6667, 0.3333, 0.6667, 0.3333, 0.5, 0.5, 0.6667, 0.4167, 1.0, 0.3333, 0.6667, 0.25, 0.0, 0.3333, 0.3333, 0.1667, 0.3333, 0.3333, 0.5, 0.3333, 0.6667, 0.1667, 0.6667, 0.1667, 0.5, 0.3333, 0.6667, 0.25, 1.0, 0.1667, 0.6667, 0.08333, 0.0, 0.1667, 0.3333, 0.0, 0.3333, 0.1667, 0.5, 0.1667, 0.6667, 0.0, 0.6667, 0.0, 0.5, 0.1667, 0.6667, 0.08333, 1.0, 0.0, 0.6667, 0.9167, 0.0, 1.0, 0.3333, 0.8333, 0.3333, 1.0, 0.5, 1.0, 0.6667, 0.8333, 0.6667, 0.8333, 0.5, 1.0, 0.6667, 0.9167, 1.0, 0.8333, 0.6667, 0.75, 0.0, 0.8333, 0.3333, 0.6667, 0.3333, 0.8333, 0.5, 0.8333, 0.6667, 0.6667, 0.6667, 0.6667, 0.5, 0.8333, 0.6667, 0.75, 1.0, 0.6667, 0.6667, 0.8333, 0.3333, 0.8333, 0.5, 0.6667, 0.5, 0.6667, 0.3333, 1.0, 0.3333, 1.0, 0.5, 0.8333, 0.5, 0.8333, 0.3333, 0.1667, 0.3333, 0.1667, 0.5, 0.0, 0.5, 0.0, 0.3333, 0.3333, 0.3333, 0.3333, 0.5, 0.1667, 0.5, 0.1667, 0.3333, 0.5, 0.3333, 0.5, 0.5, 0.3333, 0.5, 0.3333, 0.3333, 0.6667, 0.3333, 0.6667, 0.5, 0.5, 0.5, 0.5, 0.3333])
me_sphere_008.materials.append(mat_material_003)
me_sphere_008.update()

# ---- objects
ob_head = bpy.data.objects.new('head', me_sphere_007)
ob_mouth = bpy.data.objects.new('mouth', me_cube)
ob_foot_left = bpy.data.objects.new('foot left', me_sphere_001)
ob_foot_right = bpy.data.objects.new('foot right', me_sphere_003)
ob_leg_left = bpy.data.objects.new('leg left', me_sphere)
ob_leg_right = bpy.data.objects.new('leg right', me_sphere_002)
ob_icosphere = bpy.data.objects.new('Icosphere', me_icosphere)
ob_icosphere_001 = bpy.data.objects.new('Icosphere.001', me_icosphere_001)
ob_arm_right = bpy.data.objects.new('arm right', me_sphere_005)
ob_torso = bpy.data.objects.new('torso', me_sphere_004)
ob_arm_right_001 = bpy.data.objects.new('arm right.001', me_sphere_008)

# ---- transforms, parenting, visibility, modifiers, constraints
ob_head.location = (0.0, -1.0, 10.93)
ob_head.rotation_euler = (-1.571, -0.0, 0.0)
ob_head.scale = (1.25, 2.0, 0.8)
ob_mouth.location = (0.752, 0.0, 10.59)
ob_mouth.scale = (0.2, 0.4, 0.2)
ob_foot_left.location = (0.0, -1.5, -2.007)
ob_foot_right.location = (0.0, 1.5, -2.007)
ob_foot_right.scale = (1.0, -1.0, 1.0)
ob_leg_left.location = (0.0, -1.5, 1.629)
ob_leg_right.location = (0.0, 1.5, 1.629)
ob_leg_right.scale = (1.0, -1.0, 1.0)
ob_icosphere.location = (0.8, -0.6, 11.5)
ob_icosphere.scale = (0.3, 0.3, 0.3)
ob_icosphere_001.location = (0.8, 0.6, 11.5)
ob_icosphere_001.scale = (0.3, 0.3, 0.3)
ob_arm_right.location = (0.0, -5.797, 9.266)
ob_arm_right.rotation_euler = (-1.571, -0.0, 0.0)
ob_arm_right.scale = (0.85, 0.85, 1.25)
ob_torso.location = (0.0, 0.0, 5.094)
ob_torso.scale = (1.25, 3.0, 1.0)
ob_arm_right_001.location = (0.0, 5.797, 9.266)
ob_arm_right_001.rotation_euler = (1.571, -0.0, 0.0)
ob_arm_right_001.scale = (0.85, -0.85, 1.25)

# ---- collection membership
col_collection.objects.link(ob_head)
col_collection.objects.link(ob_mouth)
col_legs.objects.link(ob_foot_left)
col_legs.objects.link(ob_foot_right)
col_legs.objects.link(ob_leg_left)
col_legs.objects.link(ob_leg_right)
col_legs.objects.link(ob_icosphere)
col_legs.objects.link(ob_icosphere_001)
col_torso_arms.objects.link(ob_arm_right)
col_torso_arms.objects.link(ob_torso)
col_torso_arms.objects.link(ob_arm_right_001)

# ---- scene / render settings (as saved in the file)
scene.frame_start = 1; scene.frame_end = 250; scene.frame_set(2)
scene.render.engine = 'BLENDER_EEVEE_NEXT'
scene.cycles.sampling_pattern = 'TABULATED_SOBOL'
scene.cycles.use_light_tree = False
scene.view_settings.view_transform = 'Filmic'
bpy.context.view_layer.update()

# ---- added for rendering (the .blend has no active camera and no usable light): camera, sun
cam_auto = bpy.data.cameras.new('AutoCamera')
cam_auto.lens = 50.0
cam_auto.sensor_width = 36.0
cam_auto.clip_end = 1000.0
ob_auto_camera = bpy.data.objects.new('AutoCamera', cam_auto)
scene.collection.objects.link(ob_auto_camera)
ob_auto_camera.location = (16.6056, -18.9246, 18.9269)
ob_auto_camera.rotation_euler = (1.09748, -7.21219e-08, 0.694738)
scene.camera = ob_auto_camera
light_auto_sun = bpy.data.lights.new('AutoSun', 'SUN')
light_auto_sun.energy = 3.0
light_auto_sun.angle = 0.0523599
ob_auto_sun = bpy.data.objects.new('AutoSun', light_auto_sun)
scene.collection.objects.link(ob_auto_sun)
ob_auto_sun.rotation_euler = (0.872665, 0.174533, 0.523599)
bpy.context.view_layer.update()
